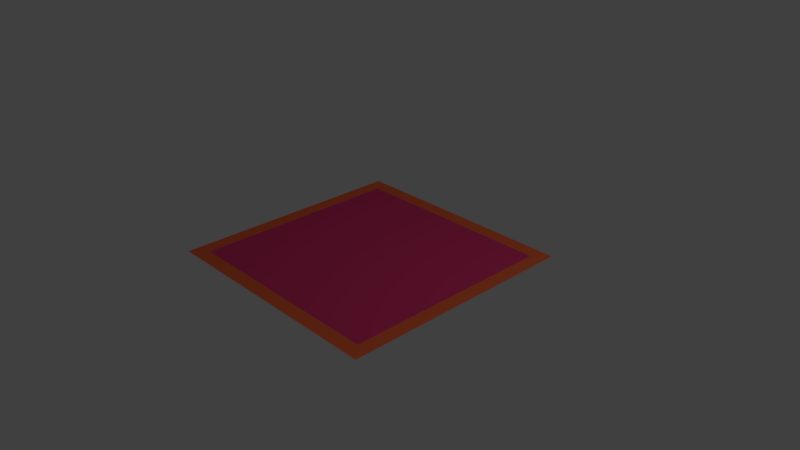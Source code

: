 # Source: alfombraCuadrada.blend  (saved by Blender 2.79.0; exported with 4.5.12 LTS)
import bpy
from mathutils import Matrix  # noqa: F401  (used for matrix-valued properties, if any)

bpy.ops.wm.read_factory_settings(use_empty=True)
scene = bpy.context.scene
scene.name = 'Scene'

# ---- collections
col_collection_1 = bpy.data.collections.new('Collection 1'); scene.collection.children.link(col_collection_1)

# ---- materials (node trees are filled in below, after node groups)
mat_alfombra_centro = bpy.data.materials.new('Alfombra_centro')
mat_alfombra_centro.alpha_threshold = 0.0
mat_alfombra_centro.use_transparent_shadow = False
mat_alfombra_centro.diffuse_color = (0.8388, 0.05127, 0.1946, 1.0)
mat_alfombra_centro.roughness = 0.5
mat_alfombra_centro.line_color = (0.0, 0.0, 0.0, 1.0)
mat_alfombra_detalles = bpy.data.materials.new('Alfombra_detalles')
mat_alfombra_detalles.alpha_threshold = 0.0
mat_alfombra_detalles.use_transparent_shadow = False
mat_alfombra_detalles.diffuse_color = (1.0, 0.162, 0.05613, 1.0)
mat_alfombra_detalles.roughness = 0.5

# ---- material node trees

# ---- world
world_world = bpy.data.worlds.new('World'); scene.world = world_world
world_world.color = (0.05088, 0.05088, 0.05088)
world_world.use_sun_shadow = False
world_world.sun_shadow_jitter_overblur = 0.0
world_world.cycles.sampling_method = 'MANUAL'

# ---- cameras
cam_camera = bpy.data.cameras.new('Camera')
cam_camera.clip_end = 100.0
cam_camera.lens = 35.0
cam_camera.sensor_width = 32.0
cam_camera.sensor_height = 18.0
cam_camera.ortho_scale = 7.314
cam_camera.dof.focus_distance = 0.0
cam_camera.dof.aperture_fstop = 128.0

# ---- lights
light_lamp = bpy.data.lights.new('Lamp', 'POINT')
light_lamp.transmission_factor = 0.0
light_lamp.cutoff_distance = 30.0
light_lamp.energy = 100.0
light_lamp.shadow_buffer_clip_start = 1.001
light_lamp.shadow_soft_size = 0.1
light_lamp.shadow_maximum_resolution = 0.006
light_lamp.use_absolute_resolution = True

# ---- meshes
me_plane = bpy.data.meshes.new('Plane')
me_plane.from_pydata([(-1.458, -1.458, 0.0), (1.458, -1.458, 0.0), (-1.458, 1.458, 0.0), (1.458, 1.458, 0.0), (-1.654, -1.654, 0.0), (1.654, -1.654, 0.0), (-1.654, 1.654, 0.0), (1.654, 1.654, 0.0)], [], [(0, 2, 3, 1), (3, 2, 6, 7), (0, 1, 5, 4), (1, 3, 7, 5), (2, 0, 4, 6)])
me_plane.polygons.foreach_set('material_index', [0, 1, 1, 1, 1])
me_plane.materials.append(mat_alfombra_centro)
me_plane.materials.append(mat_alfombra_detalles)
me_plane.use_remesh_preserve_volume = False
me_plane.use_remesh_preserve_attributes = False
me_plane.use_mirror_vertex_groups = False
me_plane.update()

# ---- objects
ob_plane = bpy.data.objects.new('Plane', me_plane)
ob_lamp = bpy.data.objects.new('Lamp', light_lamp)
ob_camera = bpy.data.objects.new('Camera', cam_camera)

# ---- transforms, parenting, visibility, modifiers, constraints
ob_plane.location = (0.0, 0.0, 0.0)
ob_plane.lineart.crease_threshold = 0.0
ob_lamp.location = (4.076, 1.005, 5.904)
ob_lamp.rotation_euler = (0.6503, 0.05522, 1.866)
ob_lamp.lock_rotations_4d = False
ob_lamp.empty_display_type = 'ARROWS'
ob_lamp.color = (0.0, 0.0, 0.0, 0.0)
ob_lamp.lineart.crease_threshold = 0.0
ob_camera.location = (7.481, -6.508, 5.344)
ob_camera.rotation_euler = (1.109, 0.0, 0.8149)
ob_camera.lock_rotations_4d = False
ob_camera.empty_display_type = 'ARROWS'
ob_camera.color = (0.0, 0.0, 0.0, 0.0)
ob_camera.display_type = 'WIRE'
ob_camera.lineart.crease_threshold = 0.0

# ---- collection membership
col_collection_1.objects.link(ob_plane)
col_collection_1.objects.link(ob_lamp)
col_collection_1.objects.link(ob_camera)

# ---- scene / render settings (as saved in the file)
scene.camera = ob_camera
scene.frame_start = 1; scene.frame_end = 250; scene.frame_set(1)
scene.render.engine = 'BLENDER_EEVEE_NEXT'
scene.render.resolution_percentage = 50
scene.render.dither_intensity = 0.0
scene.cycles.use_denoising = False
scene.cycles.samples = 128
scene.cycles.sampling_pattern = 'TABULATED_SOBOL'
scene.cycles.use_adaptive_sampling = False
scene.cycles.use_light_tree = False
scene.cycles.blur_glossy = 0.0
scene.cycles.sample_clamp_indirect = 0.0
scene.view_settings.view_transform = 'Standard'
bpy.context.view_layer.update()
